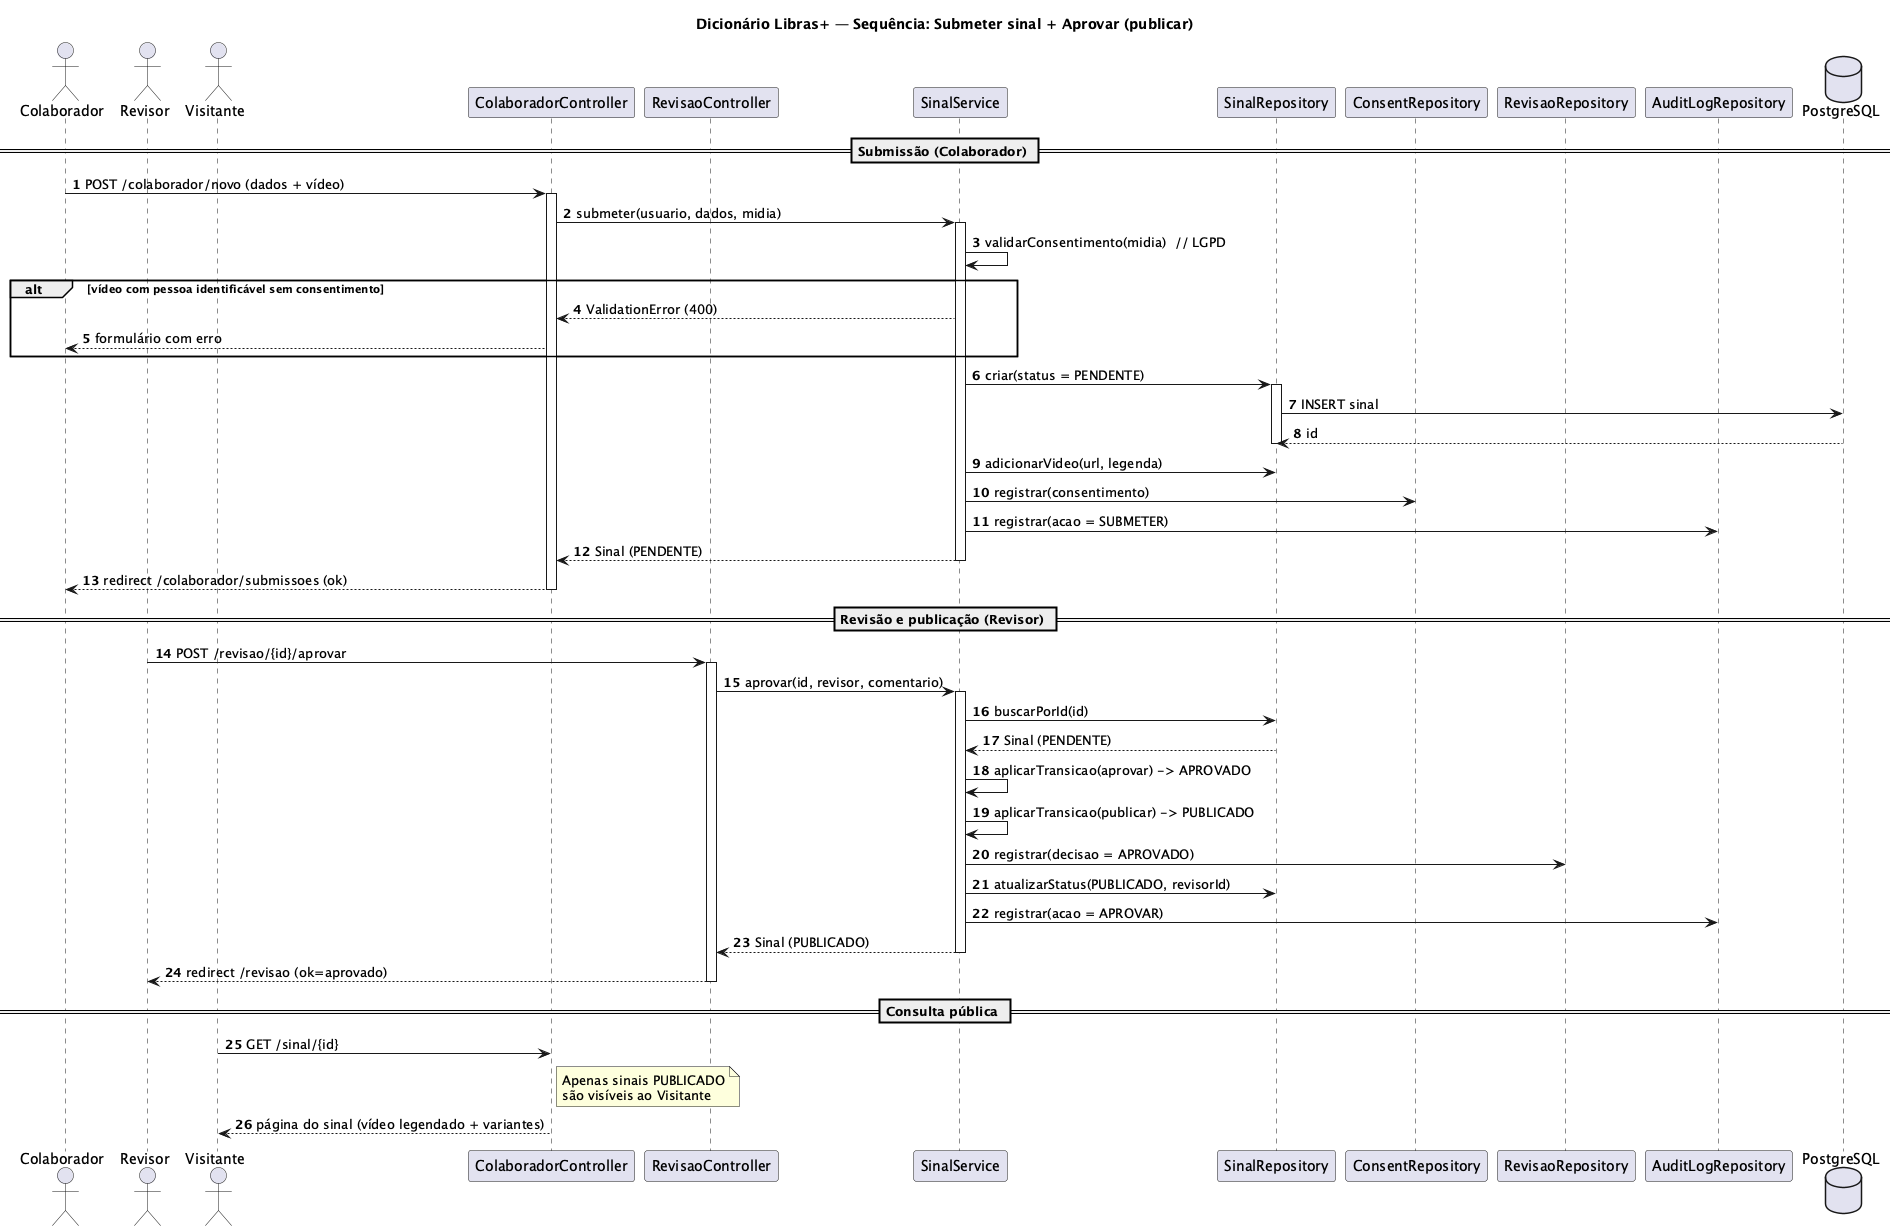

The diagram above was rendered by PlantUML. Its source (embedded in the PNG):
@startuml diagrama-sequencia
title Dicionário Libras+ — Sequência: Submeter sinal + Aprovar (publicar)
skinparam shadowing false
autonumber

actor Colaborador
actor Revisor
actor Visitante
participant "ColaboradorController" as CC
participant "RevisaoController" as RC
participant "SinalService" as SS
participant "SinalRepository" as SR
participant "ConsentRepository" as CR
participant "RevisaoRepository" as RR
participant "AuditLogRepository" as AR
database "PostgreSQL" as DB

== Submissão (Colaborador) ==
Colaborador -> CC : POST /colaborador/novo (dados + vídeo)
activate CC
CC -> SS : submeter(usuario, dados, midia)
activate SS
SS -> SS : validarConsentimento(midia)  // LGPD
alt vídeo com pessoa identificável sem consentimento
  SS --> CC : ValidationError (400)
  CC --> Colaborador : formulário com erro
end
SS -> SR : criar(status = PENDENTE)
activate SR
SR -> DB : INSERT sinal
DB --> SR : id
deactivate SR
SS -> SR : adicionarVideo(url, legenda)
SS -> CR : registrar(consentimento)
SS -> AR : registrar(acao = SUBMETER)
SS --> CC : Sinal (PENDENTE)
deactivate SS
CC --> Colaborador : redirect /colaborador/submissoes (ok)
deactivate CC

== Revisão e publicação (Revisor) ==
Revisor -> RC : POST /revisao/{id}/aprovar
activate RC
RC -> SS : aprovar(id, revisor, comentario)
activate SS
SS -> SR : buscarPorId(id)
SR --> SS : Sinal (PENDENTE)
SS -> SS : aplicarTransicao(aprovar) -> APROVADO
SS -> SS : aplicarTransicao(publicar) -> PUBLICADO
SS -> RR : registrar(decisao = APROVADO)
SS -> SR : atualizarStatus(PUBLICADO, revisorId)
SS -> AR : registrar(acao = APROVAR)
SS --> RC : Sinal (PUBLICADO)
deactivate SS
RC --> Revisor : redirect /revisao (ok=aprovado)
deactivate RC

== Consulta pública ==
Visitante -> CC : GET /sinal/{id}
note right of CC : Apenas sinais PUBLICADO\nsão visíveis ao Visitante
CC --> Visitante : página do sinal (vídeo legendado + variantes)
@enduml